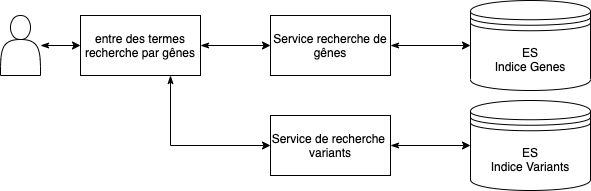

The diagram above was exported from draw.io. Its source (the exported page's mxGraphModel, read from the mxfile embedded in the PNG):
<mxGraphModel dx="1149" dy="725" grid="1" gridSize="10" guides="1" tooltips="1" connect="1" arrows="1" fold="1" page="1" pageScale="1" pageWidth="1100" pageHeight="850" background="#ffffff" math="0" shadow="0">
  <root>
    <mxCell id="0" />
    <mxCell id="1" parent="0" />
    <mxCell id="ddDGkLzfHla9pgDE0B0i-15" value="" style="edgeStyle=orthogonalEdgeStyle;rounded=0;orthogonalLoop=1;jettySize=auto;html=1;startArrow=classicThin;startFill=1;" parent="1" source="ddDGkLzfHla9pgDE0B0i-1" target="ddDGkLzfHla9pgDE0B0i-2" edge="1">
      <mxGeometry relative="1" as="geometry" />
    </mxCell>
    <mxCell id="ddDGkLzfHla9pgDE0B0i-1" value="" style="shape=actor;whiteSpace=wrap;html=1;" parent="1" vertex="1">
      <mxGeometry x="130" y="120" width="40" height="60" as="geometry" />
    </mxCell>
    <mxCell id="ddDGkLzfHla9pgDE0B0i-4" value="" style="edgeStyle=orthogonalEdgeStyle;rounded=0;orthogonalLoop=1;jettySize=auto;html=1;startArrow=classicThin;startFill=1;" parent="1" source="ddDGkLzfHla9pgDE0B0i-2" target="ddDGkLzfHla9pgDE0B0i-3" edge="1">
      <mxGeometry relative="1" as="geometry" />
    </mxCell>
    <mxCell id="ddDGkLzfHla9pgDE0B0i-11" style="edgeStyle=orthogonalEdgeStyle;rounded=0;orthogonalLoop=1;jettySize=auto;html=1;exitX=0.75;exitY=1;exitDx=0;exitDy=0;entryX=0;entryY=0.5;entryDx=0;entryDy=0;startArrow=classicThin;startFill=1;" parent="1" source="ddDGkLzfHla9pgDE0B0i-2" target="ddDGkLzfHla9pgDE0B0i-8" edge="1">
      <mxGeometry relative="1" as="geometry" />
    </mxCell>
    <mxCell id="ddDGkLzfHla9pgDE0B0i-2" value="entre des termes&lt;br&gt;recherche par gênes" style="rounded=0;whiteSpace=wrap;html=1;" parent="1" vertex="1">
      <mxGeometry x="210" y="120" width="120" height="60" as="geometry" />
    </mxCell>
    <mxCell id="ddDGkLzfHla9pgDE0B0i-7" value="" style="edgeStyle=orthogonalEdgeStyle;rounded=0;orthogonalLoop=1;jettySize=auto;html=1;startArrow=classicThin;startFill=1;" parent="1" source="ddDGkLzfHla9pgDE0B0i-3" target="ddDGkLzfHla9pgDE0B0i-5" edge="1">
      <mxGeometry relative="1" as="geometry" />
    </mxCell>
    <mxCell id="ddDGkLzfHla9pgDE0B0i-3" value="Service recherche de gênes" style="rounded=0;whiteSpace=wrap;html=1;" parent="1" vertex="1">
      <mxGeometry x="400" y="120" width="120" height="60" as="geometry" />
    </mxCell>
    <mxCell id="ddDGkLzfHla9pgDE0B0i-5" value="ES&lt;br&gt;Indice Genes" style="shape=datastore;whiteSpace=wrap;html=1;" parent="1" vertex="1">
      <mxGeometry x="600" y="105" width="120" height="90" as="geometry" />
    </mxCell>
    <mxCell id="ddDGkLzfHla9pgDE0B0i-14" value="" style="edgeStyle=orthogonalEdgeStyle;rounded=0;orthogonalLoop=1;jettySize=auto;html=1;startArrow=classicThin;startFill=1;" parent="1" source="ddDGkLzfHla9pgDE0B0i-8" target="ddDGkLzfHla9pgDE0B0i-13" edge="1">
      <mxGeometry relative="1" as="geometry" />
    </mxCell>
    <mxCell id="ddDGkLzfHla9pgDE0B0i-8" value="Service de recherche&amp;nbsp;&lt;br&gt;variants" style="rounded=0;whiteSpace=wrap;html=1;" parent="1" vertex="1">
      <mxGeometry x="400" y="220" width="120" height="60" as="geometry" />
    </mxCell>
    <mxCell id="ddDGkLzfHla9pgDE0B0i-13" value="ES&lt;br&gt;Indice Variants" style="shape=datastore;whiteSpace=wrap;html=1;" parent="1" vertex="1">
      <mxGeometry x="600" y="205" width="120" height="90" as="geometry" />
    </mxCell>
  </root>
</mxGraphModel>